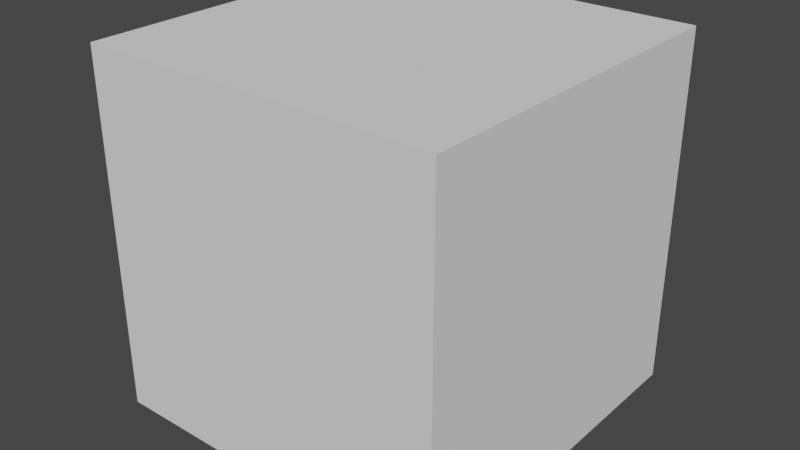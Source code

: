 # Source: anim_29_armature_use_current_pose.blend  (saved by Blender 3.3.6; exported with 4.5.12 LTS)
import bpy
from mathutils import Matrix  # noqa: F401  (used for matrix-valued properties, if any)

bpy.ops.wm.read_factory_settings(use_empty=True)
scene = bpy.context.scene
scene.name = 'Scene'

# ---- collections
col_collection = bpy.data.collections.new('Collection'); scene.collection.children.link(col_collection)

# ---- world
world_world = bpy.data.worlds.new('World'); scene.world = world_world
world_world.use_nodes = True; world_world.node_tree.nodes.clear()
_N = world_world.node_tree.nodes; _L = world_world.node_tree.links
n0 = _N.new('ShaderNodeOutputWorld'); n0.name = 'World Output'; n0.location = (300, 300)
n1 = _N.new('ShaderNodeBackground'); n1.name = 'Background'; n1.location = (10, 300)
n1.inputs[0].default_value = (0.05088, 0.05088, 0.05088, 1.0)
_L.new(n1.outputs[0], n0.inputs[0])
n0.is_active_output = True
world_world.color = (0.05088, 0.05088, 0.05088)
world_world.use_sun_shadow = False
world_world.sun_shadow_jitter_overblur = 0.0

# ---- meshes
me_cube_001 = bpy.data.meshes.new('Cube.001')
me_cube_001.from_pydata([(-1.0, -1.0, -1.0), (-1.0, -1.0, 1.0), (-1.0, 1.0, -1.0), (-1.0, 1.0, 1.0), (1.0, -1.0, -1.0), (1.0, -1.0, 1.0), (1.0, 1.0, -1.0), (1.0, 1.0, 1.0)], [], [(0, 1, 3, 2), (2, 3, 7, 6), (6, 7, 5, 4), (4, 5, 1, 0), (2, 6, 4, 0), (7, 3, 1, 5)])
_uv = me_cube_001.uv_layers.new(name='UVMap')
_uv.uv.foreach_set('vector', [0.375, 0.0, 0.625, 0.0, 0.625, 0.25, 0.375, 0.25, 0.375, 0.25, 0.625, 0.25, 0.625, 0.5, 0.375, 0.5, 0.375, 0.5, 0.625, 0.5, 0.625, 0.75, 0.375, 0.75, 0.375, 0.75, 0.625, 0.75, 0.625, 1.0, 0.375, 1.0, 0.125, 0.5, 0.375, 0.5, 0.375, 0.75, 0.125, 0.75, 0.625, 0.5, 0.875, 0.5, 0.875, 0.75, 0.625, 0.75])
me_cube_001.update()
arm_armature = bpy.data.armatures.new('Armature')  # bones are not reproduced

# ---- objects
ob_armature = bpy.data.objects.new('Armature', arm_armature)
ob_cube = bpy.data.objects.new('Cube', me_cube_001)

# ---- transforms, parenting, visibility, modifiers, constraints
ob_armature.location = (0.0, 0.0, 0.0)
ob_armature.show_in_front = True
ob_cube.location = (0.0, 0.0, 0.0)

# ---- collection membership
col_collection.objects.link(ob_armature)
col_collection.objects.link(ob_cube)

# ---- scene / render settings (as saved in the file)
scene.frame_start = 1; scene.frame_end = 250; scene.frame_set(1)
scene.render.engine = 'BLENDER_EEVEE_NEXT'
scene.cycles.sampling_pattern = 'TABULATED_SOBOL'
scene.cycles.use_light_tree = False
scene.view_settings.view_transform = 'Filmic'
bpy.context.view_layer.update()

# ---- added for rendering (the .blend has no active camera and no usable light): camera, sun
cam_auto = bpy.data.cameras.new('AutoCamera')
cam_auto.lens = 50.0
cam_auto.sensor_width = 36.0
cam_auto.clip_end = 1000.0
ob_auto_camera = bpy.data.objects.new('AutoCamera', cam_auto)
scene.collection.objects.link(ob_auto_camera)
ob_auto_camera.location = (3.20507, -3.84609, 2.56406)
ob_auto_camera.rotation_euler = (1.09748, -7.21219e-08, 0.694738)
scene.camera = ob_auto_camera
light_auto_sun = bpy.data.lights.new('AutoSun', 'SUN')
light_auto_sun.energy = 3.0
light_auto_sun.angle = 0.0523599
ob_auto_sun = bpy.data.objects.new('AutoSun', light_auto_sun)
scene.collection.objects.link(ob_auto_sun)
ob_auto_sun.rotation_euler = (0.872665, 0.174533, 0.523599)
bpy.context.view_layer.update()
